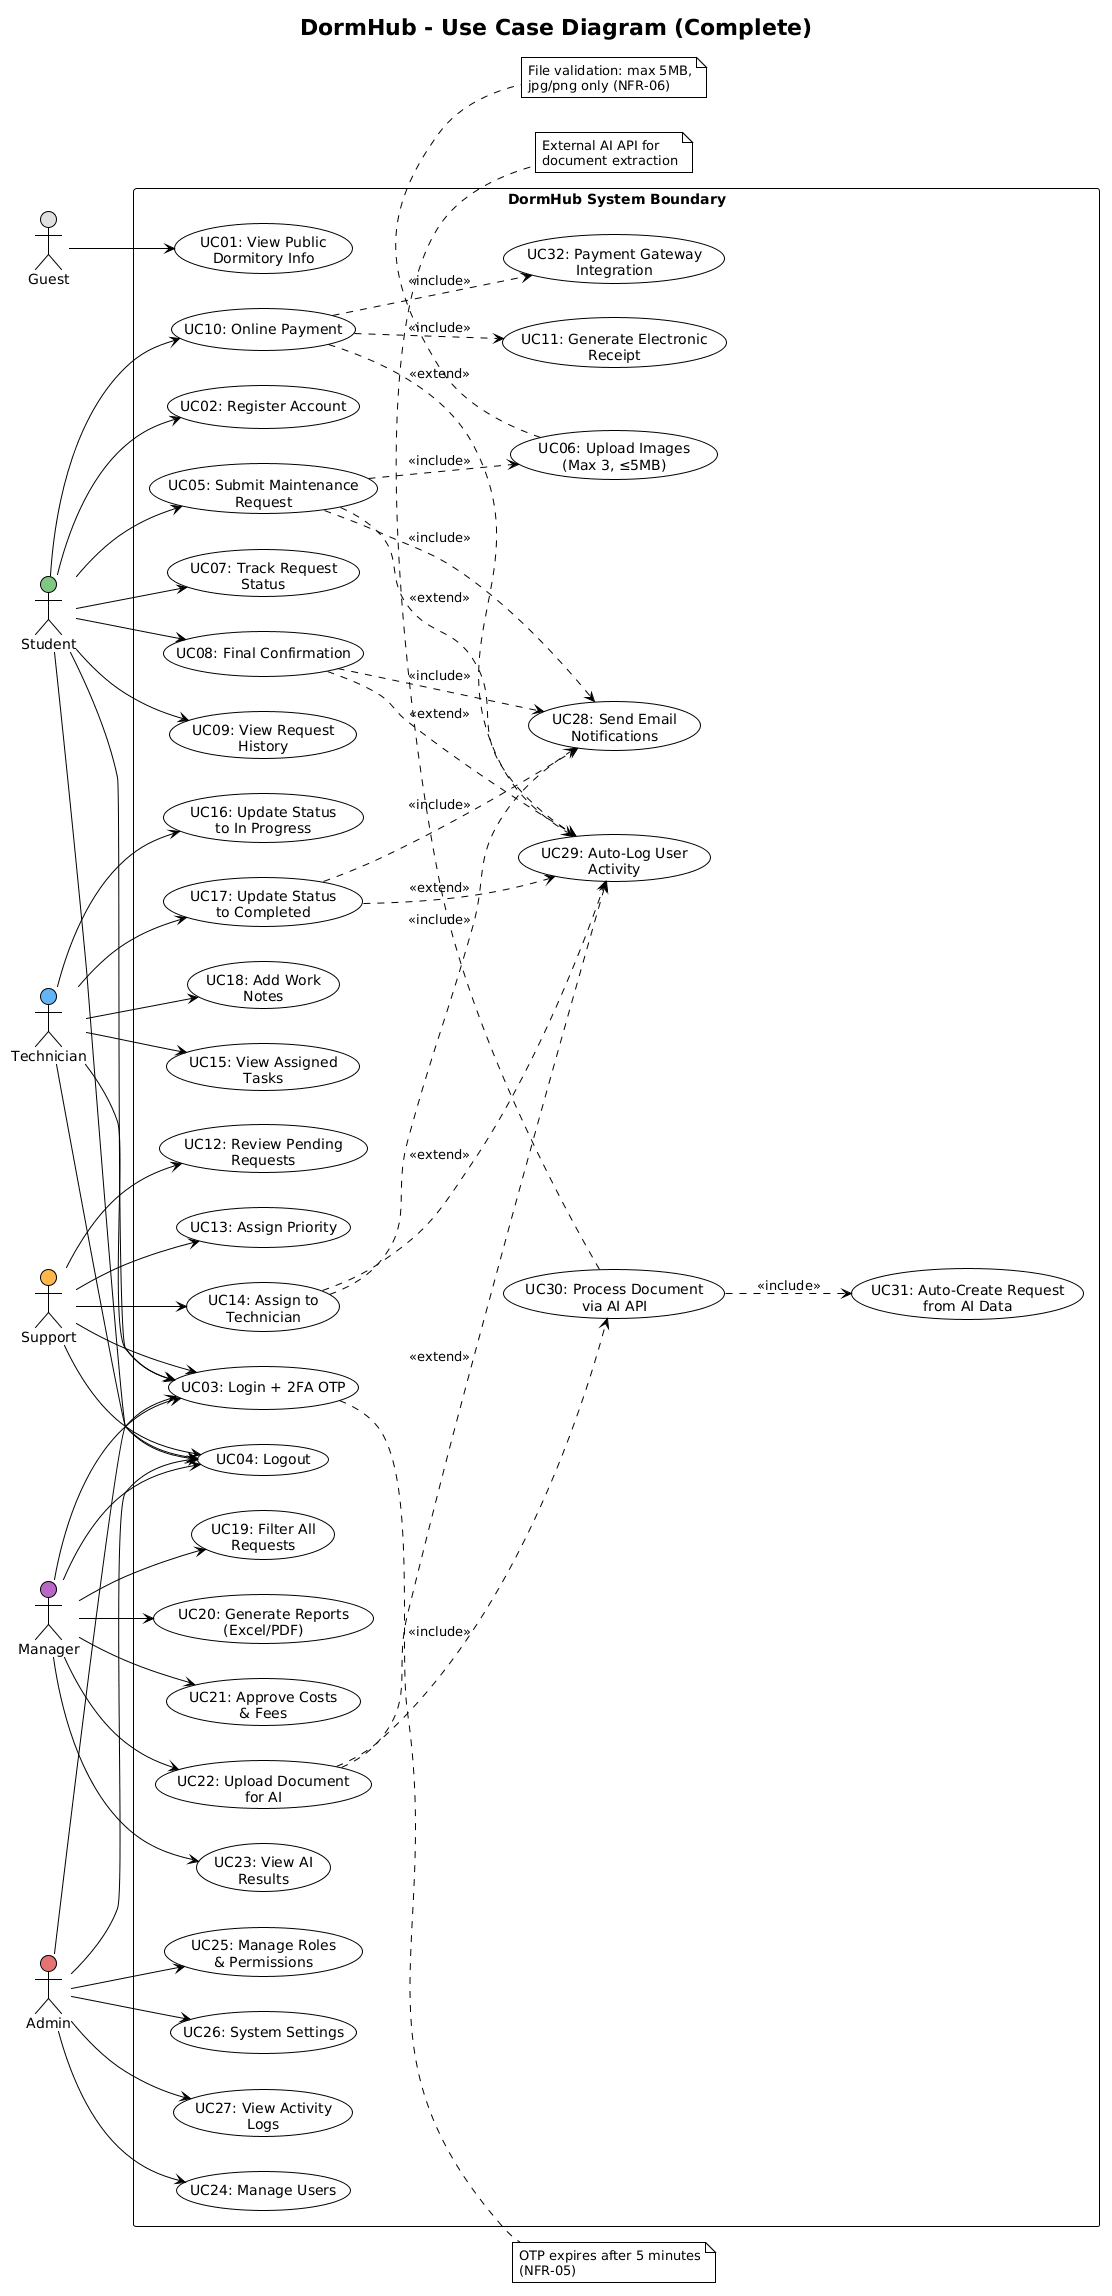

The diagram above was rendered by PlantUML. Its source (embedded in the PNG):
@startuml
!theme plain
skinparam backgroundColor #FEFEFE
skinparam shadowing false

title DormHub - Use Case Diagram (Complete)

left to right direction

actor "Guest" as Guest #E0E0E0
actor "Student" as Student #81C784
actor "Technician" as Tech #64B5F6
actor "Support" as Support #FFB74D
actor "Manager" as Manager #BA68C8
actor "Admin" as Admin #E57373

rectangle "DormHub System Boundary" {
    
    usecase "UC01: View Public\nDormitory Info" as UC01
    usecase "UC02: Register Account" as UC02
    usecase "UC03: Login + 2FA OTP" as UC03
    usecase "UC04: Logout" as UC04
    usecase "UC05: Submit Maintenance\nRequest" as UC05
    usecase "UC06: Upload Images\n(Max 3, ≤5MB)" as UC06
    usecase "UC07: Track Request\nStatus" as UC07
    usecase "UC08: Final Confirmation" as UC08
    usecase "UC09: View Request\nHistory" as UC09
    usecase "UC10: Online Payment" as UC10
    usecase "UC11: Generate Electronic\nReceipt" as UC11
    usecase "UC12: Review Pending\nRequests" as UC12
    usecase "UC13: Assign Priority" as UC13
    usecase "UC14: Assign to\nTechnician" as UC14
    usecase "UC15: View Assigned\nTasks" as UC15
    usecase "UC16: Update Status\nto In Progress" as UC16
    usecase "UC17: Update Status\nto Completed" as UC17
    usecase "UC18: Add Work\nNotes" as UC18
    usecase "UC19: Filter All\nRequests" as UC19
    usecase "UC20: Generate Reports\n(Excel/PDF)" as UC20
    usecase "UC21: Approve Costs\n& Fees" as UC21
    usecase "UC22: Upload Document\nfor AI" as UC22
    usecase "UC23: View AI\nResults" as UC23
    usecase "UC24: Manage Users" as UC24
    usecase "UC25: Manage Roles\n& Permissions" as UC25
    usecase "UC26: System Settings" as UC26
    usecase "UC27: View Activity\nLogs" as UC27
    usecase "UC28: Send Email\nNotifications" as UC28
    usecase "UC29: Auto-Log User\nActivity" as UC29
    usecase "UC30: Process Document\nvia AI API" as UC30
    usecase "UC31: Auto-Create Request\nfrom AI Data" as UC31
    usecase "UC32: Payment Gateway\nIntegration" as UC32

    UC05 ..> UC06 : <<include>>
    UC05 ..> UC28 : <<include>>
    UC14 ..> UC28 : <<include>>
    UC17 ..> UC28 : <<include>>
    UC08 ..> UC28 : <<include>>
    UC10 ..> UC32 : <<include>>
    UC10 ..> UC11 : <<include>>
    UC22 ..> UC30 : <<include>>
    UC30 ..> UC31 : <<include>>

    UC05 ..> UC29 : <<extend>>
    UC14 ..> UC29 : <<extend>>
    UC17 ..> UC29 : <<extend>>
    UC08 ..> UC29 : <<extend>>
    UC22 ..> UC29 : <<extend>>
    UC10 ..> UC29 : <<extend>>
}

Guest --> UC01

Student --> UC02
Student --> UC03
Student --> UC04
Student --> UC05
Student --> UC07
Student --> UC08
Student --> UC09
Student --> UC10

Support --> UC03
Support --> UC04
Support --> UC12
Support --> UC13
Support --> UC14

Tech --> UC03
Tech --> UC04
Tech --> UC15
Tech --> UC16
Tech --> UC17
Tech --> UC18

Manager --> UC03
Manager --> UC04
Manager --> UC19
Manager --> UC20
Manager --> UC21
Manager --> UC22
Manager --> UC23

Admin --> UC03
Admin --> UC04
Admin --> UC24
Admin --> UC25
Admin --> UC26
Admin --> UC27

note right of UC03
  OTP expires after 5 minutes
  (NFR-05)
end note

note bottom of UC06
  File validation: max 5MB,
  jpg/png only (NFR-06)
end note

note bottom of UC30
  External AI API for
  document extraction
end note
@enduml